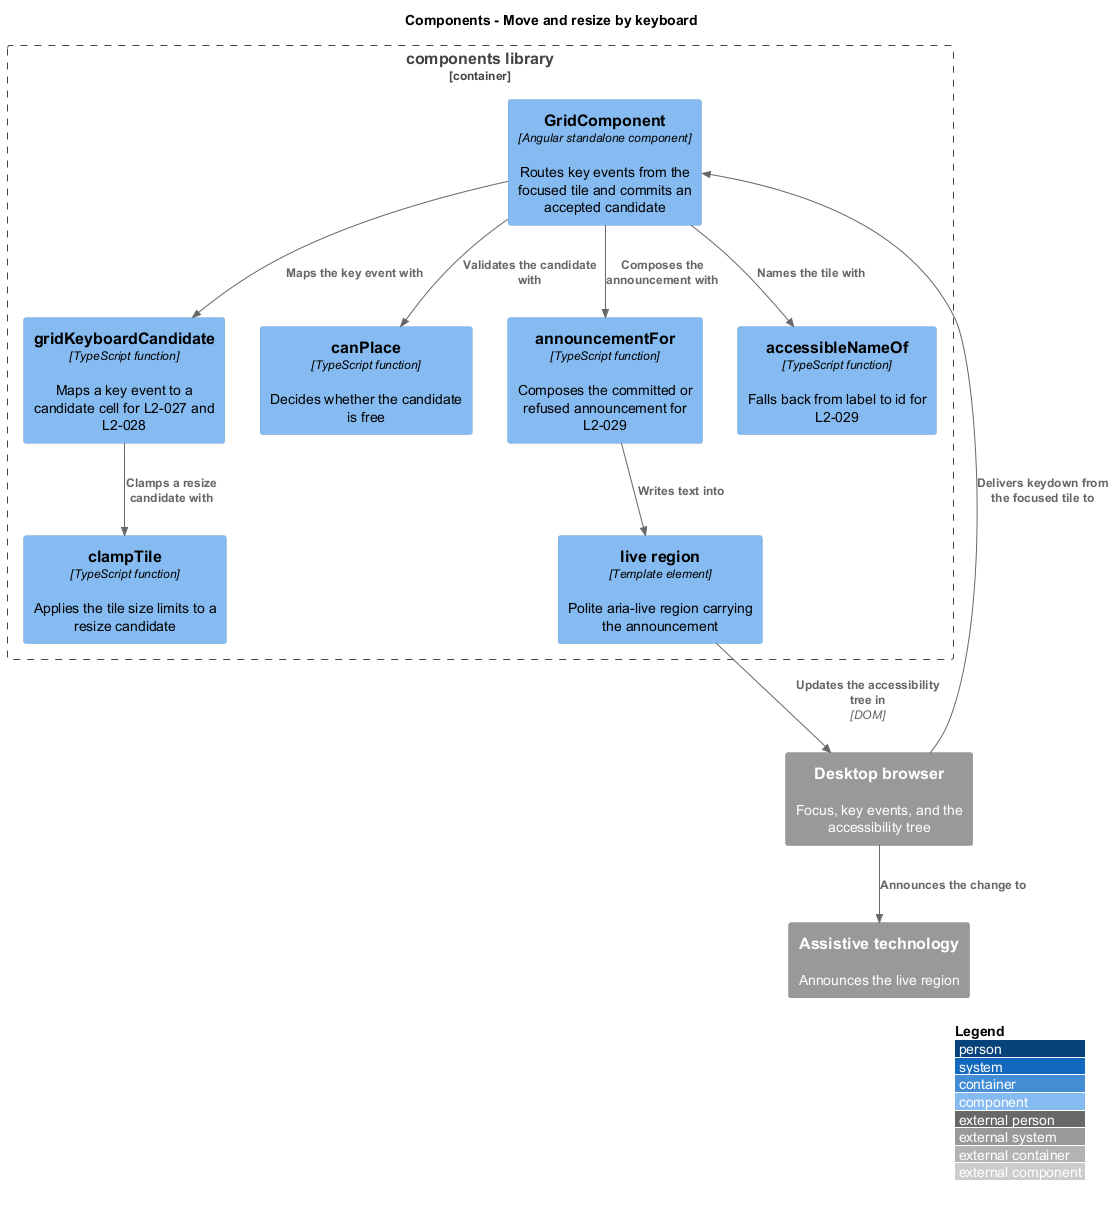

The diagram above was rendered by PlantUML. Its source (embedded in the PNG):
@startuml
!include <C4/C4_Component>
LAYOUT_WITH_LEGEND()
title Components - Move and resize by keyboard

Container_Boundary(components, "components library") {
  Component(grid, "GridComponent", "Angular standalone component", "Routes key events from the focused tile and commits an accepted candidate")
  Component(keys, "gridKeyboardCandidate", "TypeScript function", "Maps a key event to a candidate cell for L2-027 and L2-028")
  Component(clamp, "clampTile", "TypeScript function", "Applies the tile size limits to a resize candidate")
  Component(canplace, "canPlace", "TypeScript function", "Decides whether the candidate is free")
  Component(announce, "announcementFor", "TypeScript function", "Composes the committed or refused announcement for L2-029")
  Component(live, "live region", "Template element", "Polite aria-live region carrying the announcement")
  Component(name, "accessibleNameOf", "TypeScript function", "Falls back from label to id for L2-029")
}

System_Ext(browser, "Desktop browser", "Focus, key events, and the accessibility tree")
System_Ext(at, "Assistive technology", "Announces the live region")

Rel(browser, grid, "Delivers keydown from the focused tile to")
Rel(grid, keys, "Maps the key event with")
Rel(keys, clamp, "Clamps a resize candidate with")
Rel(grid, canplace, "Validates the candidate with")
Rel(grid, name, "Names the tile with")
Rel(grid, announce, "Composes the announcement with")
Rel(announce, live, "Writes text into")
Rel(live, browser, "Updates the accessibility tree in", "DOM")
Rel(browser, at, "Announces the change to")
@enduml